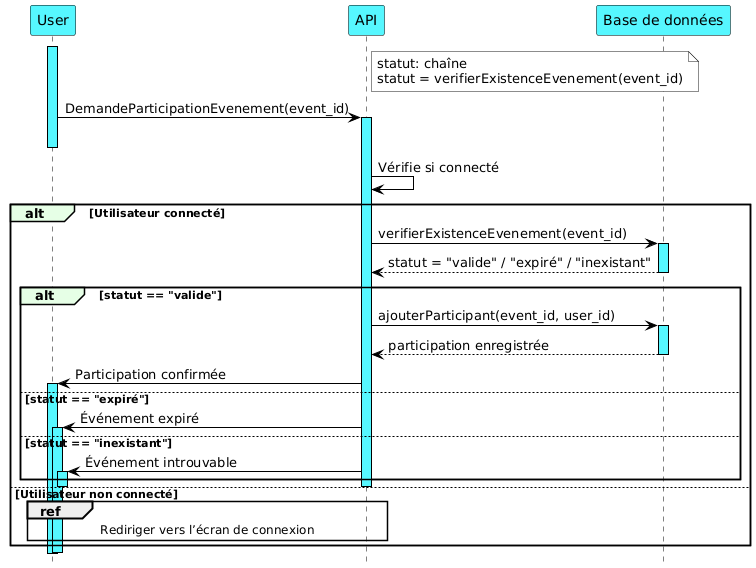

The diagram above was rendered by PlantUML. Its source (embedded in the PNG):
@startuml
hide footbox
skinparam backgroundColor #FFFFFF
skinparam sequence {
    ArrowColor #000000
    LifeLineBorderColor #000000
    LifeLineBackgroundColor #E6E6E6
    ParticipantBackgroundColor #56F7FF
    ParticipantBorderColor #000000
    ActorBackgroundColor #FFCC99
    ActorBorderColor #000000
    AltBackgroundColor #FFFFFF
    GroupBackgroundColor #E6FFE6
    GroupBorderColor #000000
}

skinparam sequenceActivationBackgroundColor User #56F7FF   
skinparam sequenceActivationBackgroundColor API  #56F7FF  
skinparam sequenceActivationBackgroundColor DB   #56F7FF   

note right of API #FFFFFF 
  statut: chaîne
  statut = verifierExistenceEvenement(event_id)
end note 

participant "User" as User 
participant "API" as API 
participant "Base de données" as DB 
  

activate User #56F7FF
User -> API : DemandeParticipationEvenement(event_id)
activate API #56F7FF
deactivate User

API -> API : Vérifie si connecté
alt Utilisateur connecté
    API -> DB : verifierExistenceEvenement(event_id)
    activate DB #56F7FF
    DB --> API : statut = "valide" / "expiré" / "inexistant"
    deactivate DB

    alt statut == "valide"
        API -> DB : ajouterParticipant(event_id, user_id)
        activate DB #56F7FF
        DB --> API : participation enregistrée
        deactivate DB
        API -> User : Participation confirmée
        activate User #56F7FF

    else statut == "expiré"
        API -> User : Événement expiré
        activate User #56F7FF

    else statut == "inexistant"
        API -> User : Événement introuvable
        activate User #56F7FF
    end

    deactivate User
    deactivate API

else Utilisateur non connecté
    ref over User, API : Rediriger vers l’écran de connexion
    deactivate API
end

deactivate User
@enduml